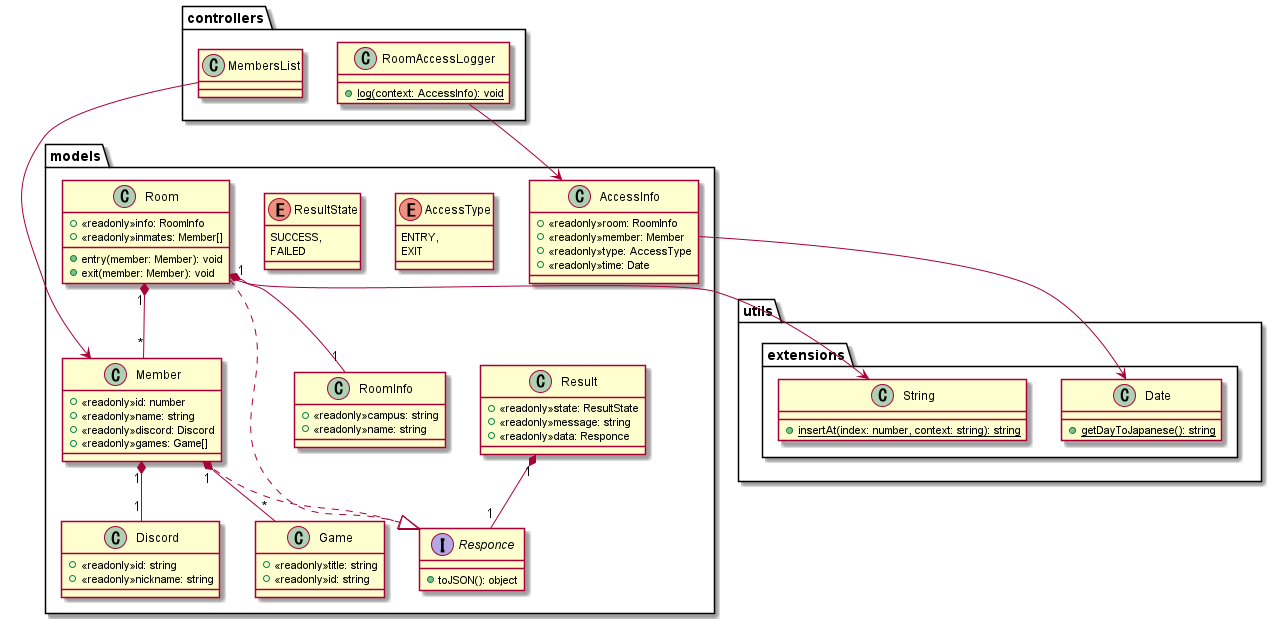

The diagram above was rendered by PlantUML. Its source (embedded in the PNG):
@startuml
package models
{
    class AccessInfo
    {
        +<<readonly>>room: RoomInfo
        +<<readonly>>member: Member
        +<<readonly>>type: AccessType
        +<<readonly>>time: Date
    }
    enum AccessType
    {
        ENTRY,
        EXIT
    }
    class Discord
    {
        +<<readonly>>id: string
        +<<readonly>>nickname: string
    }
    class Game
    {
        +<<readonly>>title: string
        +<<readonly>>id: string
    }
    class Member
    {
        +<<readonly>>id: number
        +<<readonly>>name: string
        +<<readonly>>discord: Discord
        +<<readonly>>games: Game[]
    }
    interface Responce
    {
        +toJSON(): object
    }
    class Result
    {
        +<<readonly>>state: ResultState
        +<<readonly>>message: string
        +<<readonly>>data: Responce
    }
    enum ResultState
    {
        SUCCESS,
        FAILED
    }
    class Room
    {
        +<<readonly>>info: RoomInfo
        +<<readonly>>inmates: Member[]
        +entry(member: Member): void
        +exit(member: Member): void
    }
    class RoomInfo
    {
        +<<readonly>>campus: string
        +<<readonly>>name: string
    }
}
package controllers
{
    class MembersList
    {

    }
    class RoomAccessLogger
    {
        +{static}log(context: AccessInfo): void
    }
}
package utils
{
    package extensions
    {
        class Date
        {
            +{static}getDayToJapanese(): string
        }
        class String
        {
            +{static}insertAt(index: number, context: string): string
        }
    }
}

Member ..|> Responce
Room ..|> Responce

Member "1" *-- "1" Discord
Member "1" *-- "*" Game
Room "1" *-- "1" RoomInfo
Room "1" *-- "*" Member
Result "1" *-- "1" Responce

AccessInfo --> Date
MembersList --> Member
Room --> String
RoomAccessLogger --> AccessInfo

@enduml